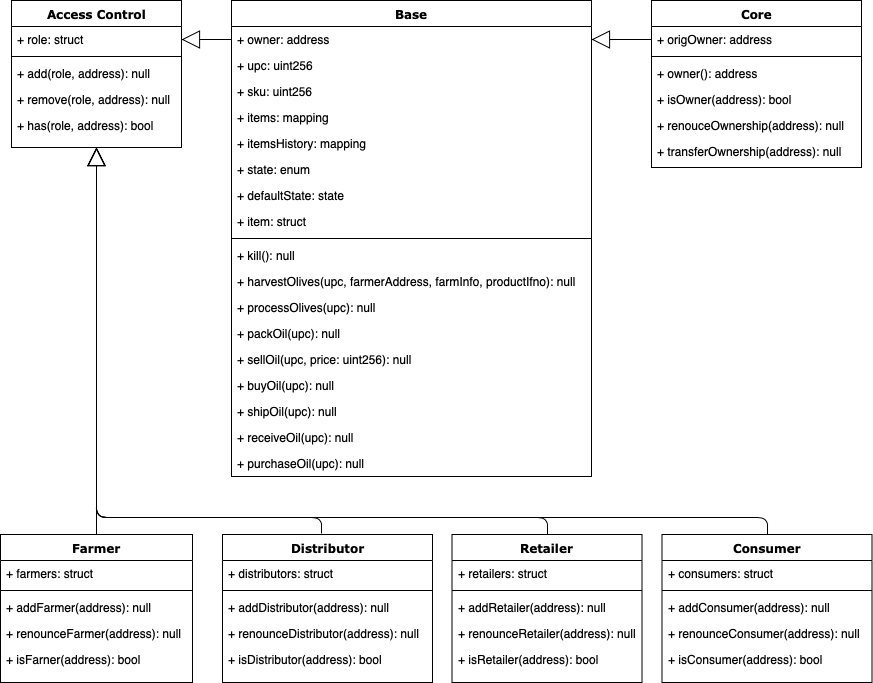

The diagram above was exported from draw.io. Its source (the exported page's mxGraphModel, read from the mxfile embedded in the PNG):
<mxGraphModel dx="946" dy="589" grid="1" gridSize="10" guides="1" tooltips="1" connect="1" arrows="1" fold="1" page="1" pageScale="1" pageWidth="1100" pageHeight="850" background="#ffffff" math="0" shadow="0">
  <root>
    <mxCell id="0" />
    <mxCell id="1" parent="0" />
    <mxCell id="78961159f06e98e8-17" value="Access Control" style="swimlane;html=1;fontStyle=1;align=center;verticalAlign=top;childLayout=stackLayout;horizontal=1;startSize=26;horizontalStack=0;resizeParent=1;resizeLast=0;collapsible=1;marginBottom=0;swimlaneFillColor=#ffffff;rounded=0;shadow=0;comic=0;labelBackgroundColor=none;strokeColor=#000000;strokeWidth=1;fillColor=none;fontFamily=Verdana;fontSize=12;fontColor=#000000;" parent="1" vertex="1">
      <mxGeometry x="100" y="83" width="170" height="147" as="geometry" />
    </mxCell>
    <mxCell id="78961159f06e98e8-21" value="+ role: struct" style="text;html=1;strokeColor=none;fillColor=none;align=left;verticalAlign=top;spacingLeft=4;spacingRight=4;whiteSpace=wrap;overflow=hidden;rotatable=0;points=[[0,0.5],[1,0.5]];portConstraint=eastwest;" parent="78961159f06e98e8-17" vertex="1">
      <mxGeometry y="26" width="170" height="26" as="geometry" />
    </mxCell>
    <mxCell id="78961159f06e98e8-19" value="" style="line;html=1;strokeWidth=1;fillColor=none;align=left;verticalAlign=middle;spacingTop=-1;spacingLeft=3;spacingRight=3;rotatable=0;labelPosition=right;points=[];portConstraint=eastwest;" parent="78961159f06e98e8-17" vertex="1">
      <mxGeometry y="52" width="170" height="8" as="geometry" />
    </mxCell>
    <mxCell id="78961159f06e98e8-20" value="+ add(role, address): null" style="text;html=1;strokeColor=none;fillColor=none;align=left;verticalAlign=top;spacingLeft=4;spacingRight=4;whiteSpace=wrap;overflow=hidden;rotatable=0;points=[[0,0.5],[1,0.5]];portConstraint=eastwest;" parent="78961159f06e98e8-17" vertex="1">
      <mxGeometry y="60" width="170" height="26" as="geometry" />
    </mxCell>
    <mxCell id="JaZftojKlvYKcVmlLm84-9" value="+ remove(role, address): null" style="text;html=1;strokeColor=none;fillColor=none;align=left;verticalAlign=top;spacingLeft=4;spacingRight=4;whiteSpace=wrap;overflow=hidden;rotatable=0;points=[[0,0.5],[1,0.5]];portConstraint=eastwest;" vertex="1" parent="78961159f06e98e8-17">
      <mxGeometry y="86" width="170" height="26" as="geometry" />
    </mxCell>
    <mxCell id="78961159f06e98e8-27" value="+ has(role, address): bool" style="text;html=1;strokeColor=none;fillColor=none;align=left;verticalAlign=top;spacingLeft=4;spacingRight=4;whiteSpace=wrap;overflow=hidden;rotatable=0;points=[[0,0.5],[1,0.5]];portConstraint=eastwest;" parent="78961159f06e98e8-17" vertex="1">
      <mxGeometry y="112" width="170" height="26" as="geometry" />
    </mxCell>
    <mxCell id="78961159f06e98e8-30" value="Base" style="swimlane;html=1;fontStyle=1;align=center;verticalAlign=top;childLayout=stackLayout;horizontal=1;startSize=26;horizontalStack=0;resizeParent=1;resizeLast=0;collapsible=1;marginBottom=0;swimlaneFillColor=#ffffff;rounded=0;shadow=0;comic=0;labelBackgroundColor=none;strokeColor=#000000;strokeWidth=1;fillColor=none;fontFamily=Verdana;fontSize=12;fontColor=#000000;" parent="1" vertex="1">
      <mxGeometry x="320" y="83" width="360" height="476" as="geometry" />
    </mxCell>
    <mxCell id="78961159f06e98e8-31" value="+ owner: address" style="text;html=1;strokeColor=none;fillColor=none;align=left;verticalAlign=top;spacingLeft=4;spacingRight=4;whiteSpace=wrap;overflow=hidden;rotatable=0;points=[[0,0.5],[1,0.5]];portConstraint=eastwest;" parent="78961159f06e98e8-30" vertex="1">
      <mxGeometry y="26" width="360" height="26" as="geometry" />
    </mxCell>
    <mxCell id="78961159f06e98e8-32" value="+ upc: uint256" style="text;html=1;strokeColor=none;fillColor=none;align=left;verticalAlign=top;spacingLeft=4;spacingRight=4;whiteSpace=wrap;overflow=hidden;rotatable=0;points=[[0,0.5],[1,0.5]];portConstraint=eastwest;" parent="78961159f06e98e8-30" vertex="1">
      <mxGeometry y="52" width="360" height="26" as="geometry" />
    </mxCell>
    <mxCell id="78961159f06e98e8-33" value="+ sku: uint256" style="text;html=1;strokeColor=none;fillColor=none;align=left;verticalAlign=top;spacingLeft=4;spacingRight=4;whiteSpace=wrap;overflow=hidden;rotatable=0;points=[[0,0.5],[1,0.5]];portConstraint=eastwest;" parent="78961159f06e98e8-30" vertex="1">
      <mxGeometry y="78" width="360" height="26" as="geometry" />
    </mxCell>
    <mxCell id="JaZftojKlvYKcVmlLm84-1" value="+ items: mapping" style="text;html=1;strokeColor=none;fillColor=none;align=left;verticalAlign=top;spacingLeft=4;spacingRight=4;whiteSpace=wrap;overflow=hidden;rotatable=0;points=[[0,0.5],[1,0.5]];portConstraint=eastwest;" vertex="1" parent="78961159f06e98e8-30">
      <mxGeometry y="104" width="360" height="26" as="geometry" />
    </mxCell>
    <mxCell id="78961159f06e98e8-34" value="+ itemsHistory: mapping" style="text;html=1;strokeColor=none;fillColor=none;align=left;verticalAlign=top;spacingLeft=4;spacingRight=4;whiteSpace=wrap;overflow=hidden;rotatable=0;points=[[0,0.5],[1,0.5]];portConstraint=eastwest;" parent="78961159f06e98e8-30" vertex="1">
      <mxGeometry y="130" width="360" height="26" as="geometry" />
    </mxCell>
    <mxCell id="78961159f06e98e8-36" value="+ state: enum" style="text;html=1;strokeColor=none;fillColor=none;align=left;verticalAlign=top;spacingLeft=4;spacingRight=4;whiteSpace=wrap;overflow=hidden;rotatable=0;points=[[0,0.5],[1,0.5]];portConstraint=eastwest;" parent="78961159f06e98e8-30" vertex="1">
      <mxGeometry y="156" width="360" height="26" as="geometry" />
    </mxCell>
    <mxCell id="78961159f06e98e8-37" value="+ defaultState: state" style="text;html=1;strokeColor=none;fillColor=none;align=left;verticalAlign=top;spacingLeft=4;spacingRight=4;whiteSpace=wrap;overflow=hidden;rotatable=0;points=[[0,0.5],[1,0.5]];portConstraint=eastwest;" parent="78961159f06e98e8-30" vertex="1">
      <mxGeometry y="182" width="360" height="26" as="geometry" />
    </mxCell>
    <mxCell id="JaZftojKlvYKcVmlLm84-31" value="+ item: struct" style="text;html=1;strokeColor=none;fillColor=none;align=left;verticalAlign=top;spacingLeft=4;spacingRight=4;whiteSpace=wrap;overflow=hidden;rotatable=0;points=[[0,0.5],[1,0.5]];portConstraint=eastwest;" vertex="1" parent="78961159f06e98e8-30">
      <mxGeometry y="208" width="360" height="26" as="geometry" />
    </mxCell>
    <mxCell id="78961159f06e98e8-38" value="" style="line;html=1;strokeWidth=1;fillColor=none;align=left;verticalAlign=middle;spacingTop=-1;spacingLeft=3;spacingRight=3;rotatable=0;labelPosition=right;points=[];portConstraint=eastwest;" parent="78961159f06e98e8-30" vertex="1">
      <mxGeometry y="234" width="360" height="8" as="geometry" />
    </mxCell>
    <mxCell id="78961159f06e98e8-39" value="+ kill(): null" style="text;html=1;strokeColor=none;fillColor=none;align=left;verticalAlign=top;spacingLeft=4;spacingRight=4;whiteSpace=wrap;overflow=hidden;rotatable=0;points=[[0,0.5],[1,0.5]];portConstraint=eastwest;" parent="78961159f06e98e8-30" vertex="1">
      <mxGeometry y="242" width="360" height="26" as="geometry" />
    </mxCell>
    <mxCell id="78961159f06e98e8-40" value="+ harvestOlives(upc, farmerAddress, farmInfo, productIfno): null" style="text;html=1;strokeColor=none;fillColor=none;align=left;verticalAlign=top;spacingLeft=4;spacingRight=4;whiteSpace=wrap;overflow=hidden;rotatable=0;points=[[0,0.5],[1,0.5]];portConstraint=eastwest;" parent="78961159f06e98e8-30" vertex="1">
      <mxGeometry y="268" width="360" height="26" as="geometry" />
    </mxCell>
    <mxCell id="78961159f06e98e8-42" value="+ processOlives(upc): null" style="text;html=1;strokeColor=none;fillColor=none;align=left;verticalAlign=top;spacingLeft=4;spacingRight=4;whiteSpace=wrap;overflow=hidden;rotatable=0;points=[[0,0.5],[1,0.5]];portConstraint=eastwest;" parent="78961159f06e98e8-30" vertex="1">
      <mxGeometry y="294" width="360" height="26" as="geometry" />
    </mxCell>
    <mxCell id="JaZftojKlvYKcVmlLm84-32" value="+ packOil(upc): null" style="text;html=1;strokeColor=none;fillColor=none;align=left;verticalAlign=top;spacingLeft=4;spacingRight=4;whiteSpace=wrap;overflow=hidden;rotatable=0;points=[[0,0.5],[1,0.5]];portConstraint=eastwest;" vertex="1" parent="78961159f06e98e8-30">
      <mxGeometry y="320" width="360" height="26" as="geometry" />
    </mxCell>
    <mxCell id="JaZftojKlvYKcVmlLm84-33" value="+ sellOil(upc, price: uint256): null" style="text;html=1;strokeColor=none;fillColor=none;align=left;verticalAlign=top;spacingLeft=4;spacingRight=4;whiteSpace=wrap;overflow=hidden;rotatable=0;points=[[0,0.5],[1,0.5]];portConstraint=eastwest;" vertex="1" parent="78961159f06e98e8-30">
      <mxGeometry y="346" width="360" height="26" as="geometry" />
    </mxCell>
    <mxCell id="JaZftojKlvYKcVmlLm84-34" value="+ buyOil(upc): null" style="text;html=1;strokeColor=none;fillColor=none;align=left;verticalAlign=top;spacingLeft=4;spacingRight=4;whiteSpace=wrap;overflow=hidden;rotatable=0;points=[[0,0.5],[1,0.5]];portConstraint=eastwest;" vertex="1" parent="78961159f06e98e8-30">
      <mxGeometry y="372" width="360" height="26" as="geometry" />
    </mxCell>
    <mxCell id="JaZftojKlvYKcVmlLm84-35" value="+ shipOil(upc): null" style="text;html=1;strokeColor=none;fillColor=none;align=left;verticalAlign=top;spacingLeft=4;spacingRight=4;whiteSpace=wrap;overflow=hidden;rotatable=0;points=[[0,0.5],[1,0.5]];portConstraint=eastwest;" vertex="1" parent="78961159f06e98e8-30">
      <mxGeometry y="398" width="360" height="26" as="geometry" />
    </mxCell>
    <mxCell id="JaZftojKlvYKcVmlLm84-36" value="+ receiveOil(upc): null" style="text;html=1;strokeColor=none;fillColor=none;align=left;verticalAlign=top;spacingLeft=4;spacingRight=4;whiteSpace=wrap;overflow=hidden;rotatable=0;points=[[0,0.5],[1,0.5]];portConstraint=eastwest;" vertex="1" parent="78961159f06e98e8-30">
      <mxGeometry y="424" width="360" height="26" as="geometry" />
    </mxCell>
    <mxCell id="JaZftojKlvYKcVmlLm84-37" value="+ purchaseOil(upc): null" style="text;html=1;strokeColor=none;fillColor=none;align=left;verticalAlign=top;spacingLeft=4;spacingRight=4;whiteSpace=wrap;overflow=hidden;rotatable=0;points=[[0,0.5],[1,0.5]];portConstraint=eastwest;" vertex="1" parent="78961159f06e98e8-30">
      <mxGeometry y="450" width="360" height="26" as="geometry" />
    </mxCell>
    <mxCell id="78961159f06e98e8-43" value="Core" style="swimlane;html=1;fontStyle=1;align=center;verticalAlign=top;childLayout=stackLayout;horizontal=1;startSize=26;horizontalStack=0;resizeParent=1;resizeLast=0;collapsible=1;marginBottom=0;swimlaneFillColor=#ffffff;rounded=0;shadow=0;comic=0;labelBackgroundColor=none;strokeColor=#000000;strokeWidth=1;fillColor=none;fontFamily=Verdana;fontSize=12;fontColor=#000000;" parent="1" vertex="1">
      <mxGeometry x="740" y="83" width="210" height="167" as="geometry" />
    </mxCell>
    <mxCell id="78961159f06e98e8-44" value="+ origOwner: address" style="text;html=1;strokeColor=none;fillColor=none;align=left;verticalAlign=top;spacingLeft=4;spacingRight=4;whiteSpace=wrap;overflow=hidden;rotatable=0;points=[[0,0.5],[1,0.5]];portConstraint=eastwest;" parent="78961159f06e98e8-43" vertex="1">
      <mxGeometry y="26" width="210" height="26" as="geometry" />
    </mxCell>
    <mxCell id="78961159f06e98e8-51" value="" style="line;html=1;strokeWidth=1;fillColor=none;align=left;verticalAlign=middle;spacingTop=-1;spacingLeft=3;spacingRight=3;rotatable=0;labelPosition=right;points=[];portConstraint=eastwest;" parent="78961159f06e98e8-43" vertex="1">
      <mxGeometry y="52" width="210" height="8" as="geometry" />
    </mxCell>
    <mxCell id="JaZftojKlvYKcVmlLm84-30" value="+ owner(): address" style="text;html=1;strokeColor=none;fillColor=none;align=left;verticalAlign=top;spacingLeft=4;spacingRight=4;whiteSpace=wrap;overflow=hidden;rotatable=0;points=[[0,0.5],[1,0.5]];portConstraint=eastwest;" vertex="1" parent="78961159f06e98e8-43">
      <mxGeometry y="60" width="210" height="26" as="geometry" />
    </mxCell>
    <mxCell id="78961159f06e98e8-52" value="+ isOwner(address): bool" style="text;html=1;strokeColor=none;fillColor=none;align=left;verticalAlign=top;spacingLeft=4;spacingRight=4;whiteSpace=wrap;overflow=hidden;rotatable=0;points=[[0,0.5],[1,0.5]];portConstraint=eastwest;" parent="78961159f06e98e8-43" vertex="1">
      <mxGeometry y="86" width="210" height="26" as="geometry" />
    </mxCell>
    <mxCell id="78961159f06e98e8-53" value="+ renouceOwnership(address): null" style="text;html=1;strokeColor=none;fillColor=none;align=left;verticalAlign=top;spacingLeft=4;spacingRight=4;whiteSpace=wrap;overflow=hidden;rotatable=0;points=[[0,0.5],[1,0.5]];portConstraint=eastwest;" parent="78961159f06e98e8-43" vertex="1">
      <mxGeometry y="112" width="210" height="26" as="geometry" />
    </mxCell>
    <mxCell id="JaZftojKlvYKcVmlLm84-29" value="+ transferOwnership(address): null" style="text;html=1;strokeColor=none;fillColor=none;align=left;verticalAlign=top;spacingLeft=4;spacingRight=4;whiteSpace=wrap;overflow=hidden;rotatable=0;points=[[0,0.5],[1,0.5]];portConstraint=eastwest;" vertex="1" parent="78961159f06e98e8-43">
      <mxGeometry y="138" width="210" height="26" as="geometry" />
    </mxCell>
    <mxCell id="78961159f06e98e8-56" value="Farmer" style="swimlane;html=1;fontStyle=1;align=center;verticalAlign=top;childLayout=stackLayout;horizontal=1;startSize=26;horizontalStack=0;resizeParent=1;resizeLast=0;collapsible=1;marginBottom=0;swimlaneFillColor=#ffffff;rounded=0;shadow=0;comic=0;labelBackgroundColor=none;strokeColor=#000000;strokeWidth=1;fillColor=none;fontFamily=Verdana;fontSize=12;fontColor=#000000;" parent="1" vertex="1">
      <mxGeometry x="89" y="617" width="192" height="148" as="geometry" />
    </mxCell>
    <mxCell id="78961159f06e98e8-57" value="+ farmers: struct" style="text;html=1;strokeColor=none;fillColor=none;align=left;verticalAlign=top;spacingLeft=4;spacingRight=4;whiteSpace=wrap;overflow=hidden;rotatable=0;points=[[0,0.5],[1,0.5]];portConstraint=eastwest;" parent="78961159f06e98e8-56" vertex="1">
      <mxGeometry y="26" width="192" height="26" as="geometry" />
    </mxCell>
    <mxCell id="78961159f06e98e8-64" value="" style="line;html=1;strokeWidth=1;fillColor=none;align=left;verticalAlign=middle;spacingTop=-1;spacingLeft=3;spacingRight=3;rotatable=0;labelPosition=right;points=[];portConstraint=eastwest;" parent="78961159f06e98e8-56" vertex="1">
      <mxGeometry y="52" width="192" height="8" as="geometry" />
    </mxCell>
    <mxCell id="78961159f06e98e8-65" value="+ addFarmer(address): null" style="text;html=1;strokeColor=none;fillColor=none;align=left;verticalAlign=top;spacingLeft=4;spacingRight=4;whiteSpace=wrap;overflow=hidden;rotatable=0;points=[[0,0.5],[1,0.5]];portConstraint=eastwest;" parent="78961159f06e98e8-56" vertex="1">
      <mxGeometry y="60" width="192" height="26" as="geometry" />
    </mxCell>
    <mxCell id="78961159f06e98e8-66" value="+ renounceFarmer(address): null" style="text;html=1;strokeColor=none;fillColor=none;align=left;verticalAlign=top;spacingLeft=4;spacingRight=4;whiteSpace=wrap;overflow=hidden;rotatable=0;points=[[0,0.5],[1,0.5]];portConstraint=eastwest;" parent="78961159f06e98e8-56" vertex="1">
      <mxGeometry y="86" width="192" height="26" as="geometry" />
    </mxCell>
    <mxCell id="78961159f06e98e8-68" value="+ isFarner(address): bool" style="text;html=1;strokeColor=none;fillColor=none;align=left;verticalAlign=top;spacingLeft=4;spacingRight=4;whiteSpace=wrap;overflow=hidden;rotatable=0;points=[[0,0.5],[1,0.5]];portConstraint=eastwest;" parent="78961159f06e98e8-56" vertex="1">
      <mxGeometry y="112" width="192" height="26" as="geometry" />
    </mxCell>
    <mxCell id="78961159f06e98e8-128" style="edgeStyle=orthogonalEdgeStyle;html=1;labelBackgroundColor=none;startFill=0;startSize=8;endArrow=block;endFill=0;endSize=16;fontFamily=Verdana;fontSize=12;entryX=0.5;entryY=1;entryDx=0;entryDy=0;exitX=0.5;exitY=0;exitDx=0;exitDy=0;" parent="1" source="JaZftojKlvYKcVmlLm84-17" target="78961159f06e98e8-17" edge="1">
      <mxGeometry relative="1" as="geometry">
        <Array as="points">
          <mxPoint x="636" y="600" />
          <mxPoint x="185" y="600" />
        </Array>
        <mxPoint x="630" y="482" as="sourcePoint" />
      </mxGeometry>
    </mxCell>
    <mxCell id="78961159f06e98e8-127" style="edgeStyle=orthogonalEdgeStyle;html=1;labelBackgroundColor=none;startFill=0;startSize=8;endArrow=block;endFill=0;endSize=16;fontFamily=Verdana;fontSize=12;exitX=0.5;exitY=0;exitDx=0;exitDy=0;entryX=0.5;entryY=1;entryDx=0;entryDy=0;" parent="1" source="JaZftojKlvYKcVmlLm84-23" target="78961159f06e98e8-17" edge="1">
      <mxGeometry relative="1" as="geometry">
        <mxPoint x="820" y="482" as="sourcePoint" />
        <mxPoint x="220" y="300" as="targetPoint" />
        <Array as="points">
          <mxPoint x="856" y="600" />
          <mxPoint x="185" y="600" />
        </Array>
      </mxGeometry>
    </mxCell>
    <mxCell id="JaZftojKlvYKcVmlLm84-2" style="edgeStyle=orthogonalEdgeStyle;html=1;labelBackgroundColor=none;startFill=0;startSize=8;endArrow=block;endFill=0;endSize=16;fontFamily=Verdana;fontSize=12;exitX=0.471;exitY=-0.007;exitDx=0;exitDy=0;entryX=0.5;entryY=1;entryDx=0;entryDy=0;exitPerimeter=0;" edge="1" parent="1" source="JaZftojKlvYKcVmlLm84-11" target="78961159f06e98e8-17">
      <mxGeometry relative="1" as="geometry">
        <mxPoint x="410" y="482" as="sourcePoint" />
        <mxPoint x="330" y="380" as="targetPoint" />
        <Array as="points">
          <mxPoint x="410" y="600" />
          <mxPoint x="185" y="600" />
        </Array>
      </mxGeometry>
    </mxCell>
    <mxCell id="JaZftojKlvYKcVmlLm84-3" style="edgeStyle=orthogonalEdgeStyle;html=1;labelBackgroundColor=none;startFill=0;startSize=8;endArrow=block;endFill=0;endSize=16;fontFamily=Verdana;fontSize=12;exitX=0.5;exitY=0;exitDx=0;exitDy=0;entryX=0.5;entryY=1;entryDx=0;entryDy=0;" edge="1" parent="1" source="78961159f06e98e8-56" target="78961159f06e98e8-17">
      <mxGeometry relative="1" as="geometry">
        <mxPoint x="290" y="470" as="sourcePoint" />
        <mxPoint x="230" y="370" as="targetPoint" />
        <Array as="points">
          <mxPoint x="185" y="480" />
          <mxPoint x="185" y="480" />
        </Array>
      </mxGeometry>
    </mxCell>
    <mxCell id="JaZftojKlvYKcVmlLm84-4" style="edgeStyle=orthogonalEdgeStyle;html=1;labelBackgroundColor=none;startFill=0;startSize=8;endArrow=block;endFill=0;endSize=16;fontFamily=Verdana;fontSize=12;entryX=1;entryY=0.5;entryDx=0;entryDy=0;exitX=0;exitY=0.5;exitDx=0;exitDy=0;" edge="1" parent="1" source="78961159f06e98e8-31" target="78961159f06e98e8-21">
      <mxGeometry relative="1" as="geometry">
        <mxPoint x="830" y="492" as="sourcePoint" />
        <mxPoint x="250" y="148" as="targetPoint" />
        <Array as="points">
          <mxPoint x="290" y="122" />
          <mxPoint x="290" y="122" />
        </Array>
      </mxGeometry>
    </mxCell>
    <mxCell id="JaZftojKlvYKcVmlLm84-5" style="edgeStyle=orthogonalEdgeStyle;html=1;labelBackgroundColor=none;startFill=0;startSize=8;endArrow=block;endFill=0;endSize=16;fontFamily=Verdana;fontSize=12;entryX=1;entryY=0.5;entryDx=0;entryDy=0;exitX=0;exitY=0.5;exitDx=0;exitDy=0;" edge="1" parent="1" source="78961159f06e98e8-44" target="78961159f06e98e8-31">
      <mxGeometry relative="1" as="geometry">
        <mxPoint x="780" y="181" as="sourcePoint" />
        <mxPoint x="600" y="181" as="targetPoint" />
        <Array as="points">
          <mxPoint x="730" y="122" />
          <mxPoint x="730" y="122" />
        </Array>
      </mxGeometry>
    </mxCell>
    <mxCell id="JaZftojKlvYKcVmlLm84-11" value="Distributor" style="swimlane;html=1;fontStyle=1;align=center;verticalAlign=top;childLayout=stackLayout;horizontal=1;startSize=26;horizontalStack=0;resizeParent=1;resizeLast=0;collapsible=1;marginBottom=0;swimlaneFillColor=#ffffff;rounded=0;shadow=0;comic=0;labelBackgroundColor=none;strokeColor=#000000;strokeWidth=1;fillColor=none;fontFamily=Verdana;fontSize=12;fontColor=#000000;" vertex="1" parent="1">
      <mxGeometry x="311" y="617" width="210" height="148" as="geometry" />
    </mxCell>
    <mxCell id="JaZftojKlvYKcVmlLm84-12" value="+ distributors: struct" style="text;html=1;strokeColor=none;fillColor=none;align=left;verticalAlign=top;spacingLeft=4;spacingRight=4;whiteSpace=wrap;overflow=hidden;rotatable=0;points=[[0,0.5],[1,0.5]];portConstraint=eastwest;" vertex="1" parent="JaZftojKlvYKcVmlLm84-11">
      <mxGeometry y="26" width="210" height="26" as="geometry" />
    </mxCell>
    <mxCell id="JaZftojKlvYKcVmlLm84-13" value="" style="line;html=1;strokeWidth=1;fillColor=none;align=left;verticalAlign=middle;spacingTop=-1;spacingLeft=3;spacingRight=3;rotatable=0;labelPosition=right;points=[];portConstraint=eastwest;" vertex="1" parent="JaZftojKlvYKcVmlLm84-11">
      <mxGeometry y="52" width="210" height="8" as="geometry" />
    </mxCell>
    <mxCell id="JaZftojKlvYKcVmlLm84-14" value="+ addDistributor(address): null" style="text;html=1;strokeColor=none;fillColor=none;align=left;verticalAlign=top;spacingLeft=4;spacingRight=4;whiteSpace=wrap;overflow=hidden;rotatable=0;points=[[0,0.5],[1,0.5]];portConstraint=eastwest;" vertex="1" parent="JaZftojKlvYKcVmlLm84-11">
      <mxGeometry y="60" width="210" height="26" as="geometry" />
    </mxCell>
    <mxCell id="JaZftojKlvYKcVmlLm84-15" value="+ renounceDistributor(address): null" style="text;html=1;strokeColor=none;fillColor=none;align=left;verticalAlign=top;spacingLeft=4;spacingRight=4;whiteSpace=wrap;overflow=hidden;rotatable=0;points=[[0,0.5],[1,0.5]];portConstraint=eastwest;" vertex="1" parent="JaZftojKlvYKcVmlLm84-11">
      <mxGeometry y="86" width="210" height="26" as="geometry" />
    </mxCell>
    <mxCell id="JaZftojKlvYKcVmlLm84-16" value="+ isDistributor(address): bool" style="text;html=1;strokeColor=none;fillColor=none;align=left;verticalAlign=top;spacingLeft=4;spacingRight=4;whiteSpace=wrap;overflow=hidden;rotatable=0;points=[[0,0.5],[1,0.5]];portConstraint=eastwest;" vertex="1" parent="JaZftojKlvYKcVmlLm84-11">
      <mxGeometry y="112" width="210" height="26" as="geometry" />
    </mxCell>
    <mxCell id="JaZftojKlvYKcVmlLm84-17" value="Retailer" style="swimlane;html=1;fontStyle=1;align=center;verticalAlign=top;childLayout=stackLayout;horizontal=1;startSize=26;horizontalStack=0;resizeParent=1;resizeLast=0;collapsible=1;marginBottom=0;swimlaneFillColor=#ffffff;rounded=0;shadow=0;comic=0;labelBackgroundColor=none;strokeColor=#000000;strokeWidth=1;fillColor=none;fontFamily=Verdana;fontSize=12;fontColor=#000000;" vertex="1" parent="1">
      <mxGeometry x="540.5" y="617" width="190" height="148" as="geometry" />
    </mxCell>
    <mxCell id="JaZftojKlvYKcVmlLm84-18" value="+ retailers: struct" style="text;html=1;strokeColor=none;fillColor=none;align=left;verticalAlign=top;spacingLeft=4;spacingRight=4;whiteSpace=wrap;overflow=hidden;rotatable=0;points=[[0,0.5],[1,0.5]];portConstraint=eastwest;" vertex="1" parent="JaZftojKlvYKcVmlLm84-17">
      <mxGeometry y="26" width="190" height="26" as="geometry" />
    </mxCell>
    <mxCell id="JaZftojKlvYKcVmlLm84-19" value="" style="line;html=1;strokeWidth=1;fillColor=none;align=left;verticalAlign=middle;spacingTop=-1;spacingLeft=3;spacingRight=3;rotatable=0;labelPosition=right;points=[];portConstraint=eastwest;" vertex="1" parent="JaZftojKlvYKcVmlLm84-17">
      <mxGeometry y="52" width="190" height="8" as="geometry" />
    </mxCell>
    <mxCell id="JaZftojKlvYKcVmlLm84-20" value="+ addRetailer(address): null" style="text;html=1;strokeColor=none;fillColor=none;align=left;verticalAlign=top;spacingLeft=4;spacingRight=4;whiteSpace=wrap;overflow=hidden;rotatable=0;points=[[0,0.5],[1,0.5]];portConstraint=eastwest;" vertex="1" parent="JaZftojKlvYKcVmlLm84-17">
      <mxGeometry y="60" width="190" height="26" as="geometry" />
    </mxCell>
    <mxCell id="JaZftojKlvYKcVmlLm84-21" value="+ renounceRetailer(address): null" style="text;html=1;strokeColor=none;fillColor=none;align=left;verticalAlign=top;spacingLeft=4;spacingRight=4;whiteSpace=wrap;overflow=hidden;rotatable=0;points=[[0,0.5],[1,0.5]];portConstraint=eastwest;" vertex="1" parent="JaZftojKlvYKcVmlLm84-17">
      <mxGeometry y="86" width="190" height="26" as="geometry" />
    </mxCell>
    <mxCell id="JaZftojKlvYKcVmlLm84-22" value="+ isRetailer(address): bool" style="text;html=1;strokeColor=none;fillColor=none;align=left;verticalAlign=top;spacingLeft=4;spacingRight=4;whiteSpace=wrap;overflow=hidden;rotatable=0;points=[[0,0.5],[1,0.5]];portConstraint=eastwest;" vertex="1" parent="JaZftojKlvYKcVmlLm84-17">
      <mxGeometry y="112" width="190" height="26" as="geometry" />
    </mxCell>
    <mxCell id="JaZftojKlvYKcVmlLm84-23" value="Consumer" style="swimlane;html=1;fontStyle=1;align=center;verticalAlign=top;childLayout=stackLayout;horizontal=1;startSize=26;horizontalStack=0;resizeParent=1;resizeLast=0;collapsible=1;marginBottom=0;swimlaneFillColor=#ffffff;rounded=0;shadow=0;comic=0;labelBackgroundColor=none;strokeColor=#000000;strokeWidth=1;fillColor=none;fontFamily=Verdana;fontSize=12;fontColor=#000000;" vertex="1" parent="1">
      <mxGeometry x="750.5" y="617" width="210" height="148" as="geometry" />
    </mxCell>
    <mxCell id="JaZftojKlvYKcVmlLm84-24" value="+ consumers: struct" style="text;html=1;strokeColor=none;fillColor=none;align=left;verticalAlign=top;spacingLeft=4;spacingRight=4;whiteSpace=wrap;overflow=hidden;rotatable=0;points=[[0,0.5],[1,0.5]];portConstraint=eastwest;" vertex="1" parent="JaZftojKlvYKcVmlLm84-23">
      <mxGeometry y="26" width="210" height="26" as="geometry" />
    </mxCell>
    <mxCell id="JaZftojKlvYKcVmlLm84-25" value="" style="line;html=1;strokeWidth=1;fillColor=none;align=left;verticalAlign=middle;spacingTop=-1;spacingLeft=3;spacingRight=3;rotatable=0;labelPosition=right;points=[];portConstraint=eastwest;" vertex="1" parent="JaZftojKlvYKcVmlLm84-23">
      <mxGeometry y="52" width="210" height="8" as="geometry" />
    </mxCell>
    <mxCell id="JaZftojKlvYKcVmlLm84-26" value="+ addConsumer(address): null" style="text;html=1;strokeColor=none;fillColor=none;align=left;verticalAlign=top;spacingLeft=4;spacingRight=4;whiteSpace=wrap;overflow=hidden;rotatable=0;points=[[0,0.5],[1,0.5]];portConstraint=eastwest;" vertex="1" parent="JaZftojKlvYKcVmlLm84-23">
      <mxGeometry y="60" width="210" height="26" as="geometry" />
    </mxCell>
    <mxCell id="JaZftojKlvYKcVmlLm84-27" value="+ renounceConsumer(address): null" style="text;html=1;strokeColor=none;fillColor=none;align=left;verticalAlign=top;spacingLeft=4;spacingRight=4;whiteSpace=wrap;overflow=hidden;rotatable=0;points=[[0,0.5],[1,0.5]];portConstraint=eastwest;" vertex="1" parent="JaZftojKlvYKcVmlLm84-23">
      <mxGeometry y="86" width="210" height="26" as="geometry" />
    </mxCell>
    <mxCell id="JaZftojKlvYKcVmlLm84-28" value="+ isConsumer(address): bool" style="text;html=1;strokeColor=none;fillColor=none;align=left;verticalAlign=top;spacingLeft=4;spacingRight=4;whiteSpace=wrap;overflow=hidden;rotatable=0;points=[[0,0.5],[1,0.5]];portConstraint=eastwest;" vertex="1" parent="JaZftojKlvYKcVmlLm84-23">
      <mxGeometry y="112" width="210" height="26" as="geometry" />
    </mxCell>
  </root>
</mxGraphModel>